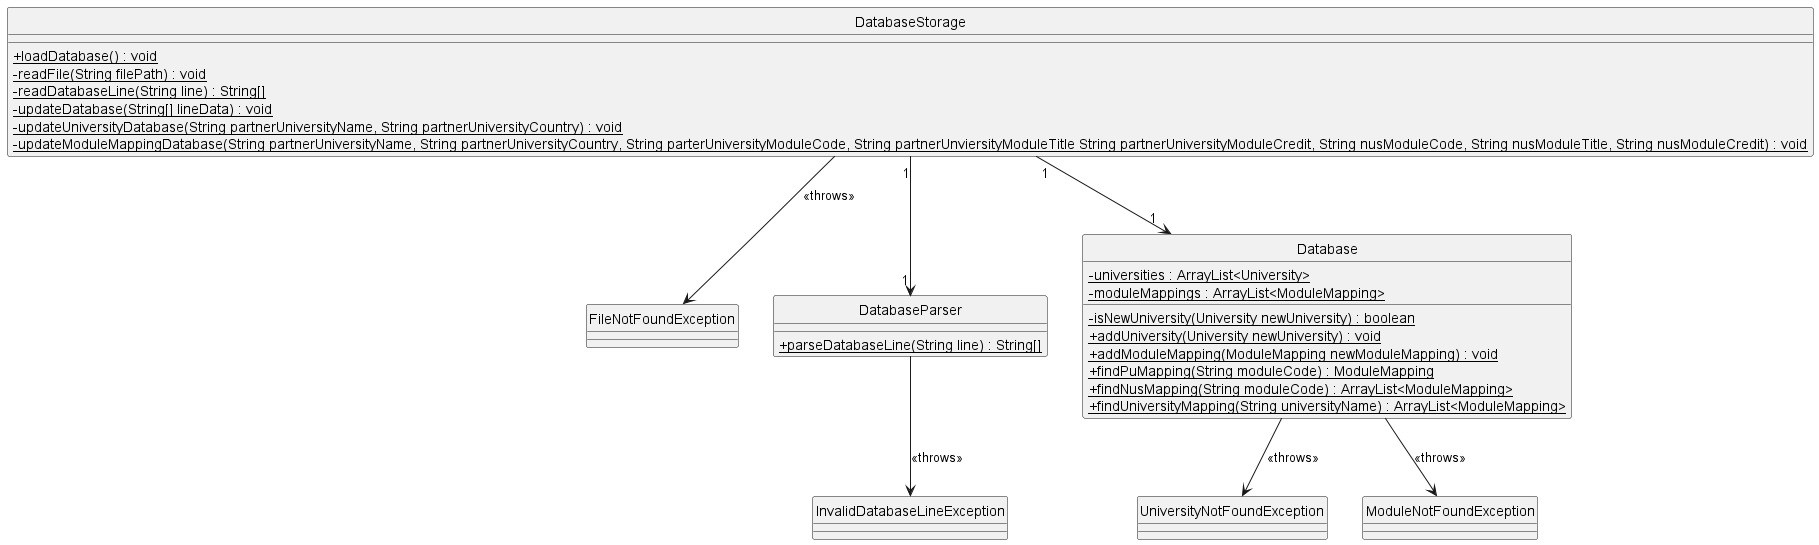

The diagram above was rendered by PlantUML. Its source (embedded in the PNG):
@startuml
hide circle
skinparam classAttributeIconSize 0

class DatabaseStorage {
    {static} + loadDatabase() : void
    {static} - readFile(String filePath) : void
    {static} - readDatabaseLine(String line) : String[]
    {static} - updateDatabase(String[] lineData) : void
    {static} - updateUniversityDatabase(String partnerUniversityName, String partnerUniversityCountry) : void
    {static} - updateModuleMappingDatabase(String partnerUniversityName, String partnerUniversityCountry, String parterUniversityModuleCode, String partnerUnviersityModuleTitle String partnerUniversityModuleCredit, String nusModuleCode, String nusModuleTitle, String nusModuleCredit) : void
}

class FileNotFoundException {

}

class DatabaseParser {
    {static} + parseDatabaseLine(String line) : String[]
}

class InvalidDatabaseLineException {

}

class Database {
    {static} - universities : ArrayList<University>
    {static} - moduleMappings : ArrayList<ModuleMapping>
    {static} - isNewUniversity(University newUniversity) : boolean
    {static} + addUniversity(University newUniversity) : void
    {static} + addModuleMapping(ModuleMapping newModuleMapping) : void
    {static} + findPuMapping(String moduleCode) : ModuleMapping
    {static} + findNusMapping(String moduleCode) : ArrayList<ModuleMapping>
    {static} + findUniversityMapping(String universityName) : ArrayList<ModuleMapping>
}

class UniversityNotFoundException {

}

class ModuleNotFoundException {

}

DatabaseStorage --> FileNotFoundException : <<throws>>
DatabaseStorage "1" --> "1" Database
DatabaseStorage "1" --> "1" DatabaseParser
DatabaseParser --> InvalidDatabaseLineException : << throws>>
Database --> UniversityNotFoundException : <<throws>>
Database --> ModuleNotFoundException : <<throws>>

@enduml